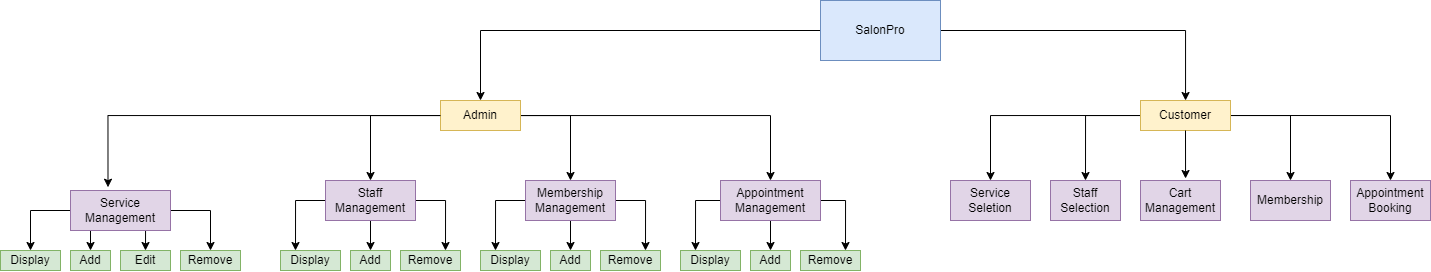

The diagram above was exported from draw.io. Its source (the exported page's mxGraphModel, read from the mxfile embedded in the PNG):
<mxGraphModel dx="1686" dy="488" grid="1" gridSize="10" guides="1" tooltips="1" connect="1" arrows="1" fold="1" page="1" pageScale="1" pageWidth="850" pageHeight="1100" math="0" shadow="0">
  <root>
    <mxCell id="0" />
    <mxCell id="1" parent="0" />
    <mxCell id="F3XnfipJY19Jk5KjNZj5-30" style="edgeStyle=orthogonalEdgeStyle;rounded=0;orthogonalLoop=1;jettySize=auto;html=1;" edge="1" parent="1" source="F3XnfipJY19Jk5KjNZj5-1" target="F3XnfipJY19Jk5KjNZj5-2">
      <mxGeometry relative="1" as="geometry" />
    </mxCell>
    <mxCell id="F3XnfipJY19Jk5KjNZj5-31" style="edgeStyle=orthogonalEdgeStyle;rounded=0;orthogonalLoop=1;jettySize=auto;html=1;" edge="1" parent="1" source="F3XnfipJY19Jk5KjNZj5-1" target="F3XnfipJY19Jk5KjNZj5-3">
      <mxGeometry relative="1" as="geometry" />
    </mxCell>
    <mxCell id="F3XnfipJY19Jk5KjNZj5-1" value="SalonPro" style="rounded=0;whiteSpace=wrap;html=1;fillColor=#dae8fc;strokeColor=#6c8ebf;" vertex="1" parent="1">
      <mxGeometry x="790" y="20" width="120" height="60" as="geometry" />
    </mxCell>
    <mxCell id="F3XnfipJY19Jk5KjNZj5-33" style="edgeStyle=orthogonalEdgeStyle;rounded=0;orthogonalLoop=1;jettySize=auto;html=1;entryX=0.5;entryY=0;entryDx=0;entryDy=0;" edge="1" parent="1" source="F3XnfipJY19Jk5KjNZj5-2" target="F3XnfipJY19Jk5KjNZj5-5">
      <mxGeometry relative="1" as="geometry" />
    </mxCell>
    <mxCell id="F3XnfipJY19Jk5KjNZj5-34" style="edgeStyle=orthogonalEdgeStyle;rounded=0;orthogonalLoop=1;jettySize=auto;html=1;" edge="1" parent="1" source="F3XnfipJY19Jk5KjNZj5-2" target="F3XnfipJY19Jk5KjNZj5-6">
      <mxGeometry relative="1" as="geometry" />
    </mxCell>
    <mxCell id="F3XnfipJY19Jk5KjNZj5-35" style="edgeStyle=orthogonalEdgeStyle;rounded=0;orthogonalLoop=1;jettySize=auto;html=1;entryX=0.5;entryY=0;entryDx=0;entryDy=0;" edge="1" parent="1" source="F3XnfipJY19Jk5KjNZj5-2" target="F3XnfipJY19Jk5KjNZj5-12">
      <mxGeometry relative="1" as="geometry" />
    </mxCell>
    <mxCell id="F3XnfipJY19Jk5KjNZj5-2" value="Admin" style="rounded=0;whiteSpace=wrap;html=1;fillColor=#fff2cc;strokeColor=#d6b656;" vertex="1" parent="1">
      <mxGeometry x="410" y="120" width="80" height="30" as="geometry" />
    </mxCell>
    <mxCell id="F3XnfipJY19Jk5KjNZj5-60" style="edgeStyle=orthogonalEdgeStyle;rounded=0;orthogonalLoop=1;jettySize=auto;html=1;exitX=0;exitY=0.5;exitDx=0;exitDy=0;entryX=0.5;entryY=0;entryDx=0;entryDy=0;" edge="1" parent="1" source="F3XnfipJY19Jk5KjNZj5-3" target="F3XnfipJY19Jk5KjNZj5-7">
      <mxGeometry relative="1" as="geometry" />
    </mxCell>
    <mxCell id="F3XnfipJY19Jk5KjNZj5-61" style="edgeStyle=orthogonalEdgeStyle;rounded=0;orthogonalLoop=1;jettySize=auto;html=1;entryX=0.5;entryY=0;entryDx=0;entryDy=0;" edge="1" parent="1" source="F3XnfipJY19Jk5KjNZj5-3" target="F3XnfipJY19Jk5KjNZj5-8">
      <mxGeometry relative="1" as="geometry" />
    </mxCell>
    <mxCell id="F3XnfipJY19Jk5KjNZj5-63" style="edgeStyle=orthogonalEdgeStyle;rounded=0;orthogonalLoop=1;jettySize=auto;html=1;exitX=1;exitY=0.5;exitDx=0;exitDy=0;entryX=0.5;entryY=0;entryDx=0;entryDy=0;" edge="1" parent="1" source="F3XnfipJY19Jk5KjNZj5-3" target="F3XnfipJY19Jk5KjNZj5-11">
      <mxGeometry relative="1" as="geometry" />
    </mxCell>
    <mxCell id="F3XnfipJY19Jk5KjNZj5-64" style="edgeStyle=orthogonalEdgeStyle;rounded=0;orthogonalLoop=1;jettySize=auto;html=1;entryX=0.5;entryY=0;entryDx=0;entryDy=0;" edge="1" parent="1" source="F3XnfipJY19Jk5KjNZj5-3" target="F3XnfipJY19Jk5KjNZj5-10">
      <mxGeometry relative="1" as="geometry" />
    </mxCell>
    <mxCell id="F3XnfipJY19Jk5KjNZj5-3" value="Customer" style="rounded=0;whiteSpace=wrap;html=1;fillColor=#fff2cc;strokeColor=#d6b656;" vertex="1" parent="1">
      <mxGeometry x="1110" y="120" width="90" height="30" as="geometry" />
    </mxCell>
    <mxCell id="F3XnfipJY19Jk5KjNZj5-36" style="edgeStyle=orthogonalEdgeStyle;rounded=0;orthogonalLoop=1;jettySize=auto;html=1;entryX=0.5;entryY=0;entryDx=0;entryDy=0;" edge="1" parent="1" source="F3XnfipJY19Jk5KjNZj5-4" target="F3XnfipJY19Jk5KjNZj5-15">
      <mxGeometry relative="1" as="geometry" />
    </mxCell>
    <mxCell id="F3XnfipJY19Jk5KjNZj5-37" style="edgeStyle=orthogonalEdgeStyle;rounded=0;orthogonalLoop=1;jettySize=auto;html=1;" edge="1" parent="1" source="F3XnfipJY19Jk5KjNZj5-4" target="F3XnfipJY19Jk5KjNZj5-18">
      <mxGeometry relative="1" as="geometry" />
    </mxCell>
    <mxCell id="F3XnfipJY19Jk5KjNZj5-38" style="edgeStyle=orthogonalEdgeStyle;rounded=0;orthogonalLoop=1;jettySize=auto;html=1;exitX=0.5;exitY=1;exitDx=0;exitDy=0;entryX=0.5;entryY=0;entryDx=0;entryDy=0;" edge="1" parent="1" source="F3XnfipJY19Jk5KjNZj5-4" target="F3XnfipJY19Jk5KjNZj5-16">
      <mxGeometry relative="1" as="geometry" />
    </mxCell>
    <mxCell id="F3XnfipJY19Jk5KjNZj5-39" style="edgeStyle=orthogonalEdgeStyle;rounded=0;orthogonalLoop=1;jettySize=auto;html=1;exitX=0.5;exitY=1;exitDx=0;exitDy=0;entryX=0.5;entryY=0;entryDx=0;entryDy=0;" edge="1" parent="1" source="F3XnfipJY19Jk5KjNZj5-4" target="F3XnfipJY19Jk5KjNZj5-17">
      <mxGeometry relative="1" as="geometry" />
    </mxCell>
    <mxCell id="F3XnfipJY19Jk5KjNZj5-4" value="Service Management" style="rounded=0;whiteSpace=wrap;html=1;fillColor=#e1d5e7;strokeColor=#9673a6;" vertex="1" parent="1">
      <mxGeometry x="40" y="210" width="100" height="40" as="geometry" />
    </mxCell>
    <mxCell id="F3XnfipJY19Jk5KjNZj5-42" style="edgeStyle=orthogonalEdgeStyle;rounded=0;orthogonalLoop=1;jettySize=auto;html=1;" edge="1" parent="1" source="F3XnfipJY19Jk5KjNZj5-5" target="F3XnfipJY19Jk5KjNZj5-21">
      <mxGeometry relative="1" as="geometry" />
    </mxCell>
    <mxCell id="F3XnfipJY19Jk5KjNZj5-46" style="edgeStyle=orthogonalEdgeStyle;rounded=0;orthogonalLoop=1;jettySize=auto;html=1;exitX=0;exitY=0.5;exitDx=0;exitDy=0;entryX=0.25;entryY=0;entryDx=0;entryDy=0;" edge="1" parent="1" source="F3XnfipJY19Jk5KjNZj5-5" target="F3XnfipJY19Jk5KjNZj5-20">
      <mxGeometry relative="1" as="geometry" />
    </mxCell>
    <mxCell id="F3XnfipJY19Jk5KjNZj5-47" style="edgeStyle=orthogonalEdgeStyle;rounded=0;orthogonalLoop=1;jettySize=auto;html=1;exitX=1;exitY=0.5;exitDx=0;exitDy=0;entryX=0.75;entryY=0;entryDx=0;entryDy=0;" edge="1" parent="1" source="F3XnfipJY19Jk5KjNZj5-5" target="F3XnfipJY19Jk5KjNZj5-23">
      <mxGeometry relative="1" as="geometry" />
    </mxCell>
    <mxCell id="F3XnfipJY19Jk5KjNZj5-5" value="Staff Management" style="rounded=0;whiteSpace=wrap;html=1;fillColor=#e1d5e7;strokeColor=#9673a6;" vertex="1" parent="1">
      <mxGeometry x="295" y="200" width="90" height="40" as="geometry" />
    </mxCell>
    <mxCell id="F3XnfipJY19Jk5KjNZj5-50" style="edgeStyle=orthogonalEdgeStyle;rounded=0;orthogonalLoop=1;jettySize=auto;html=1;exitX=0;exitY=0.5;exitDx=0;exitDy=0;entryX=0.25;entryY=0;entryDx=0;entryDy=0;" edge="1" parent="1" source="F3XnfipJY19Jk5KjNZj5-6" target="F3XnfipJY19Jk5KjNZj5-24">
      <mxGeometry relative="1" as="geometry" />
    </mxCell>
    <mxCell id="F3XnfipJY19Jk5KjNZj5-51" style="edgeStyle=orthogonalEdgeStyle;rounded=0;orthogonalLoop=1;jettySize=auto;html=1;entryX=0.5;entryY=0;entryDx=0;entryDy=0;" edge="1" parent="1" source="F3XnfipJY19Jk5KjNZj5-6" target="F3XnfipJY19Jk5KjNZj5-25">
      <mxGeometry relative="1" as="geometry" />
    </mxCell>
    <mxCell id="F3XnfipJY19Jk5KjNZj5-53" style="edgeStyle=orthogonalEdgeStyle;rounded=0;orthogonalLoop=1;jettySize=auto;html=1;exitX=1;exitY=0.5;exitDx=0;exitDy=0;entryX=0.75;entryY=0;entryDx=0;entryDy=0;" edge="1" parent="1" source="F3XnfipJY19Jk5KjNZj5-6" target="F3XnfipJY19Jk5KjNZj5-26">
      <mxGeometry relative="1" as="geometry" />
    </mxCell>
    <mxCell id="F3XnfipJY19Jk5KjNZj5-6" value="Membership Management" style="rounded=0;whiteSpace=wrap;html=1;fillColor=#e1d5e7;strokeColor=#9673a6;" vertex="1" parent="1">
      <mxGeometry x="495" y="200" width="90" height="40" as="geometry" />
    </mxCell>
    <mxCell id="F3XnfipJY19Jk5KjNZj5-7" value="Service Seletion" style="rounded=0;whiteSpace=wrap;html=1;fillColor=#e1d5e7;strokeColor=#9673a6;" vertex="1" parent="1">
      <mxGeometry x="920" y="200" width="80" height="40" as="geometry" />
    </mxCell>
    <mxCell id="F3XnfipJY19Jk5KjNZj5-8" value="Staff Selection" style="rounded=0;whiteSpace=wrap;html=1;fillColor=#e1d5e7;strokeColor=#9673a6;" vertex="1" parent="1">
      <mxGeometry x="1020" y="200" width="70" height="40" as="geometry" />
    </mxCell>
    <mxCell id="F3XnfipJY19Jk5KjNZj5-9" value="Cart Management" style="rounded=0;whiteSpace=wrap;html=1;fillColor=#e1d5e7;strokeColor=#9673a6;" vertex="1" parent="1">
      <mxGeometry x="1110" y="200" width="80" height="40" as="geometry" />
    </mxCell>
    <mxCell id="F3XnfipJY19Jk5KjNZj5-10" value="Membership" style="rounded=0;whiteSpace=wrap;html=1;fillColor=#e1d5e7;strokeColor=#9673a6;" vertex="1" parent="1">
      <mxGeometry x="1220" y="200" width="80" height="40" as="geometry" />
    </mxCell>
    <mxCell id="F3XnfipJY19Jk5KjNZj5-11" value="Appointment Booking" style="rounded=0;whiteSpace=wrap;html=1;fillColor=#e1d5e7;strokeColor=#9673a6;" vertex="1" parent="1">
      <mxGeometry x="1320" y="200" width="80" height="40" as="geometry" />
    </mxCell>
    <mxCell id="F3XnfipJY19Jk5KjNZj5-56" style="edgeStyle=orthogonalEdgeStyle;rounded=0;orthogonalLoop=1;jettySize=auto;html=1;exitX=0;exitY=0.5;exitDx=0;exitDy=0;entryX=0.25;entryY=0;entryDx=0;entryDy=0;" edge="1" parent="1" source="F3XnfipJY19Jk5KjNZj5-12" target="F3XnfipJY19Jk5KjNZj5-27">
      <mxGeometry relative="1" as="geometry" />
    </mxCell>
    <mxCell id="F3XnfipJY19Jk5KjNZj5-57" style="edgeStyle=orthogonalEdgeStyle;rounded=0;orthogonalLoop=1;jettySize=auto;html=1;entryX=0.5;entryY=0;entryDx=0;entryDy=0;" edge="1" parent="1" source="F3XnfipJY19Jk5KjNZj5-12" target="F3XnfipJY19Jk5KjNZj5-28">
      <mxGeometry relative="1" as="geometry" />
    </mxCell>
    <mxCell id="F3XnfipJY19Jk5KjNZj5-58" style="edgeStyle=orthogonalEdgeStyle;rounded=0;orthogonalLoop=1;jettySize=auto;html=1;exitX=1;exitY=0.5;exitDx=0;exitDy=0;entryX=0.75;entryY=0;entryDx=0;entryDy=0;" edge="1" parent="1" source="F3XnfipJY19Jk5KjNZj5-12" target="F3XnfipJY19Jk5KjNZj5-29">
      <mxGeometry relative="1" as="geometry" />
    </mxCell>
    <mxCell id="F3XnfipJY19Jk5KjNZj5-12" value="Appointment Management" style="rounded=0;whiteSpace=wrap;html=1;fillColor=#e1d5e7;strokeColor=#9673a6;" vertex="1" parent="1">
      <mxGeometry x="690" y="200" width="100" height="40" as="geometry" />
    </mxCell>
    <mxCell id="F3XnfipJY19Jk5KjNZj5-15" value="Display" style="rounded=0;whiteSpace=wrap;html=1;fillColor=#d5e8d4;strokeColor=#82b366;" vertex="1" parent="1">
      <mxGeometry x="-30" y="270" width="60" height="20" as="geometry" />
    </mxCell>
    <mxCell id="F3XnfipJY19Jk5KjNZj5-16" value="Add" style="rounded=0;whiteSpace=wrap;html=1;fillColor=#d5e8d4;strokeColor=#82b366;" vertex="1" parent="1">
      <mxGeometry x="40" y="270" width="40" height="20" as="geometry" />
    </mxCell>
    <mxCell id="F3XnfipJY19Jk5KjNZj5-17" value="Edit" style="rounded=0;whiteSpace=wrap;html=1;fillColor=#d5e8d4;strokeColor=#82b366;" vertex="1" parent="1">
      <mxGeometry x="90" y="270" width="50" height="20" as="geometry" />
    </mxCell>
    <mxCell id="F3XnfipJY19Jk5KjNZj5-18" value="Remove" style="rounded=0;whiteSpace=wrap;html=1;fillColor=#d5e8d4;strokeColor=#82b366;" vertex="1" parent="1">
      <mxGeometry x="150" y="270" width="60" height="20" as="geometry" />
    </mxCell>
    <mxCell id="F3XnfipJY19Jk5KjNZj5-20" value="Display" style="rounded=0;whiteSpace=wrap;html=1;fillColor=#d5e8d4;strokeColor=#82b366;" vertex="1" parent="1">
      <mxGeometry x="250" y="270" width="60" height="20" as="geometry" />
    </mxCell>
    <mxCell id="F3XnfipJY19Jk5KjNZj5-21" value="Add" style="rounded=0;whiteSpace=wrap;html=1;fillColor=#d5e8d4;strokeColor=#82b366;" vertex="1" parent="1">
      <mxGeometry x="320" y="270" width="40" height="20" as="geometry" />
    </mxCell>
    <mxCell id="F3XnfipJY19Jk5KjNZj5-23" value="Remove" style="rounded=0;whiteSpace=wrap;html=1;fillColor=#d5e8d4;strokeColor=#82b366;" vertex="1" parent="1">
      <mxGeometry x="370" y="270" width="60" height="20" as="geometry" />
    </mxCell>
    <mxCell id="F3XnfipJY19Jk5KjNZj5-24" value="Display" style="rounded=0;whiteSpace=wrap;html=1;fillColor=#d5e8d4;strokeColor=#82b366;" vertex="1" parent="1">
      <mxGeometry x="450" y="270" width="60" height="20" as="geometry" />
    </mxCell>
    <mxCell id="F3XnfipJY19Jk5KjNZj5-25" value="Add" style="rounded=0;whiteSpace=wrap;html=1;fillColor=#d5e8d4;strokeColor=#82b366;" vertex="1" parent="1">
      <mxGeometry x="520" y="270" width="40" height="20" as="geometry" />
    </mxCell>
    <mxCell id="F3XnfipJY19Jk5KjNZj5-26" value="Remove" style="rounded=0;whiteSpace=wrap;html=1;fillColor=#d5e8d4;strokeColor=#82b366;" vertex="1" parent="1">
      <mxGeometry x="570" y="270" width="60" height="20" as="geometry" />
    </mxCell>
    <mxCell id="F3XnfipJY19Jk5KjNZj5-27" value="Display" style="rounded=0;whiteSpace=wrap;html=1;fillColor=#d5e8d4;strokeColor=#82b366;" vertex="1" parent="1">
      <mxGeometry x="650" y="270" width="60" height="20" as="geometry" />
    </mxCell>
    <mxCell id="F3XnfipJY19Jk5KjNZj5-28" value="Add" style="rounded=0;whiteSpace=wrap;html=1;fillColor=#d5e8d4;strokeColor=#82b366;" vertex="1" parent="1">
      <mxGeometry x="720" y="270" width="40" height="20" as="geometry" />
    </mxCell>
    <mxCell id="F3XnfipJY19Jk5KjNZj5-29" value="Remove" style="rounded=0;whiteSpace=wrap;html=1;fillColor=#d5e8d4;strokeColor=#82b366;" vertex="1" parent="1">
      <mxGeometry x="770" y="270" width="60" height="20" as="geometry" />
    </mxCell>
    <mxCell id="F3XnfipJY19Jk5KjNZj5-32" style="edgeStyle=orthogonalEdgeStyle;rounded=0;orthogonalLoop=1;jettySize=auto;html=1;entryX=0.375;entryY=-0.082;entryDx=0;entryDy=0;entryPerimeter=0;" edge="1" parent="1" source="F3XnfipJY19Jk5KjNZj5-2" target="F3XnfipJY19Jk5KjNZj5-4">
      <mxGeometry relative="1" as="geometry" />
    </mxCell>
    <mxCell id="F3XnfipJY19Jk5KjNZj5-66" style="edgeStyle=orthogonalEdgeStyle;rounded=0;orthogonalLoop=1;jettySize=auto;html=1;exitX=0.5;exitY=1;exitDx=0;exitDy=0;" edge="1" parent="1" source="F3XnfipJY19Jk5KjNZj5-3">
      <mxGeometry relative="1" as="geometry">
        <mxPoint x="1155" y="198" as="targetPoint" />
        <Array as="points">
          <mxPoint x="1155" y="198" />
        </Array>
      </mxGeometry>
    </mxCell>
  </root>
</mxGraphModel>